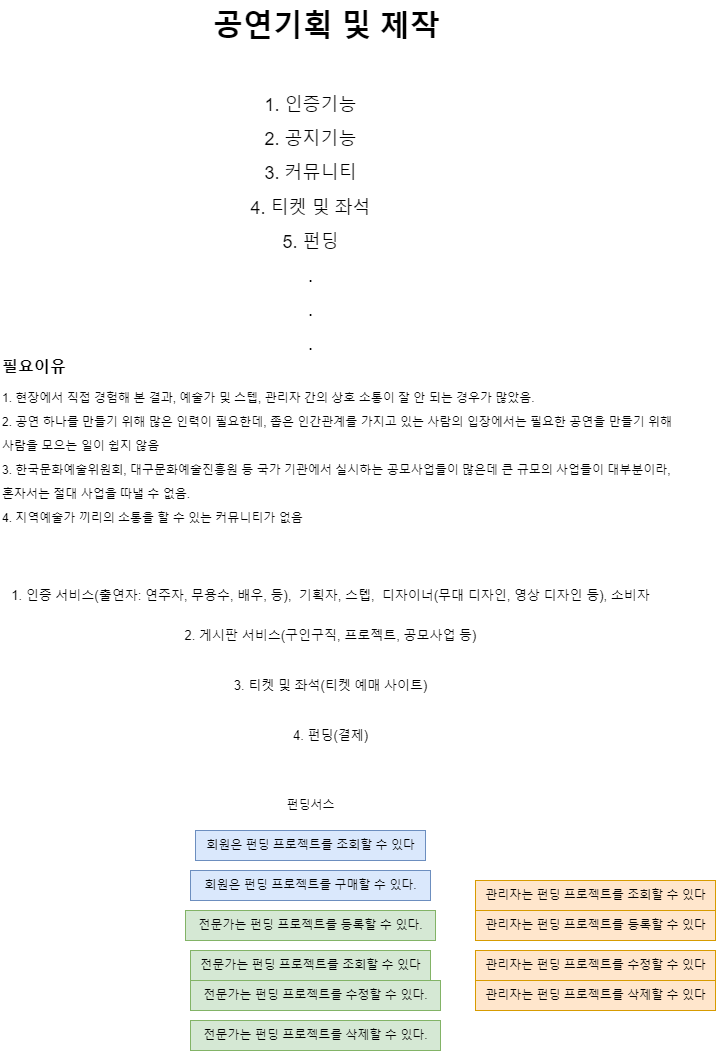

The diagram above was exported from draw.io. Its source (the exported page's mxGraphModel, read from the mxfile embedded in the PNG):
<mxGraphModel dx="1687" dy="993" grid="1" gridSize="10" guides="1" tooltips="1" connect="1" arrows="1" fold="1" page="1" pageScale="1" pageWidth="827" pageHeight="1169" math="0" shadow="0">
  <root>
    <mxCell id="0" />
    <mxCell id="1" parent="0" />
    <mxCell id="tNcxHFG9Ox-0pfrLTsOA-2" value="&lt;font&gt;공연기획 및 제작&amp;nbsp;&lt;/font&gt;" style="text;html=1;align=center;verticalAlign=middle;resizable=0;points=[];autosize=1;strokeColor=none;fillColor=none;fontStyle=1;fontSize=30;" vertex="1" parent="1">
      <mxGeometry x="260" y="30" width="260" height="50" as="geometry" />
    </mxCell>
    <mxCell id="tNcxHFG9Ox-0pfrLTsOA-3" value="&lt;font style=&quot;line-height: 190%;&quot;&gt;1. 인증기능&lt;/font&gt;&lt;div style=&quot;line-height: 190%;&quot;&gt;&lt;font&gt;2. 공지기능&lt;/font&gt;&lt;/div&gt;&lt;div style=&quot;line-height: 190%;&quot;&gt;&lt;font&gt;3. 커뮤니티&lt;/font&gt;&lt;/div&gt;&lt;div style=&quot;line-height: 190%;&quot;&gt;&lt;font&gt;4. 티켓 및 좌석&lt;/font&gt;&lt;/div&gt;&lt;div style=&quot;line-height: 190%;&quot;&gt;&lt;font&gt;5. 펀딩&lt;/font&gt;&lt;/div&gt;&lt;div style=&quot;line-height: 190%;&quot;&gt;&lt;font&gt;.&lt;/font&gt;&lt;/div&gt;&lt;div style=&quot;line-height: 190%;&quot;&gt;&lt;font&gt;.&lt;/font&gt;&lt;/div&gt;&lt;div style=&quot;line-height: 190%;&quot;&gt;&lt;font&gt;.&lt;/font&gt;&lt;/div&gt;&lt;div&gt;&lt;font&gt;&lt;br&gt;&lt;/font&gt;&lt;/div&gt;" style="text;html=1;align=center;verticalAlign=middle;resizable=0;points=[];autosize=1;strokeColor=none;fillColor=none;fontSize=18;" vertex="1" parent="1">
      <mxGeometry x="300" y="110" width="140" height="310" as="geometry" />
    </mxCell>
    <mxCell id="tNcxHFG9Ox-0pfrLTsOA-4" value="&lt;h1 style=&quot;margin-top: 0px; line-height: 100%;&quot;&gt;&lt;font style=&quot;font-size: 16px; line-height: 100%;&quot;&gt;필요이유&lt;/font&gt;&lt;/h1&gt;&lt;p style=&quot;line-height: 100%;&quot;&gt;1. 현장에서 직접 경험해 본 결과, 예술가 및 스텝, 관리자 간의 상호 소통이 잘 안 되는 경우가 많았음.&lt;/p&gt;&lt;p style=&quot;line-height: 100%;&quot;&gt;2. 공연 하나를 만들기 위해 많은 인력이 필요한데, 좁은 인간관계를 가지고 있는 사람의 입장에서는 필요한 공연을 만들기 위해&amp;nbsp;&lt;/p&gt;&lt;p style=&quot;line-height: 100%;&quot;&gt;사람을 모으는 일이 쉽지 않음&lt;br&gt;&lt;/p&gt;&lt;p style=&quot;line-height: 100%;&quot;&gt;3. 한국문화예술위원회, 대구문화예술진흥원 등 국가 기관에서 실시하는 공모사업들이 많은데 큰 규모의 사업들이 대부분이라,&amp;nbsp;&lt;/p&gt;&lt;p style=&quot;line-height: 100%;&quot;&gt;혼자서는 절대 사업을 따낼 수 없음.&lt;/p&gt;&lt;p style=&quot;line-height: 100%;&quot;&gt;4. 지역예술가 끼리의 소통을 할 수 있는 커뮤니티가 없음&lt;/p&gt;" style="text;html=1;whiteSpace=wrap;overflow=hidden;rounded=0;" vertex="1" parent="1">
      <mxGeometry x="60" y="375" width="680" height="210" as="geometry" />
    </mxCell>
    <mxCell id="tNcxHFG9Ox-0pfrLTsOA-6" value="1. 인증 서비스(출연자: 연주자, 무용수, 배우, 등),&amp;nbsp; 기획자, 스텝,&amp;nbsp; 디자이너(무대 디자인, 영상 디자인 등), 소비자" style="text;html=1;align=center;verticalAlign=middle;resizable=0;points=[];autosize=1;strokeColor=none;fillColor=none;fontSize=13;" vertex="1" parent="1">
      <mxGeometry x="60" y="610" width="660" height="30" as="geometry" />
    </mxCell>
    <mxCell id="tNcxHFG9Ox-0pfrLTsOA-7" value="2. 게시판 서비스(구인구직, 프로젝트, 공모사업 등)" style="text;html=1;align=center;verticalAlign=middle;resizable=0;points=[];autosize=1;strokeColor=none;fillColor=none;fontSize=13;" vertex="1" parent="1">
      <mxGeometry x="230" y="650" width="320" height="30" as="geometry" />
    </mxCell>
    <mxCell id="tNcxHFG9Ox-0pfrLTsOA-8" value="3. 티켓 및 좌석(티켓 예매 사이트)" style="text;html=1;align=center;verticalAlign=middle;resizable=0;points=[];autosize=1;strokeColor=none;fillColor=none;fontSize=13;" vertex="1" parent="1">
      <mxGeometry x="280" y="700" width="220" height="30" as="geometry" />
    </mxCell>
    <mxCell id="tNcxHFG9Ox-0pfrLTsOA-9" value="4. 펀딩(결제)" style="text;html=1;align=center;verticalAlign=middle;resizable=0;points=[];autosize=1;strokeColor=none;fillColor=none;fontSize=13;" vertex="1" parent="1">
      <mxGeometry x="340" y="750" width="100" height="30" as="geometry" />
    </mxCell>
    <mxCell id="tNcxHFG9Ox-0pfrLTsOA-10" value="회원은 펀딩 프로젝트를 조회할 수 있다" style="text;html=1;align=center;verticalAlign=middle;resizable=0;points=[];autosize=1;strokeColor=#6c8ebf;fillColor=#dae8fc;" vertex="1" parent="1">
      <mxGeometry x="255" y="860" width="230" height="30" as="geometry" />
    </mxCell>
    <mxCell id="tNcxHFG9Ox-0pfrLTsOA-11" value="관리자는 펀딩 프로젝트를 조회할 수 있다" style="text;html=1;align=center;verticalAlign=middle;resizable=0;points=[];autosize=1;strokeColor=#d79b00;fillColor=#ffe6cc;" vertex="1" parent="1">
      <mxGeometry x="535" y="910" width="240" height="30" as="geometry" />
    </mxCell>
    <mxCell id="tNcxHFG9Ox-0pfrLTsOA-12" value="전문가는 펀딩 프로젝트를 조회할 수 있다" style="text;html=1;align=center;verticalAlign=middle;resizable=0;points=[];autosize=1;strokeColor=#82b366;fillColor=#d5e8d4;" vertex="1" parent="1">
      <mxGeometry x="250" y="980" width="240" height="30" as="geometry" />
    </mxCell>
    <mxCell id="tNcxHFG9Ox-0pfrLTsOA-13" value="펀딩서스" style="text;html=1;align=center;verticalAlign=middle;resizable=0;points=[];autosize=1;strokeColor=none;fillColor=none;" vertex="1" parent="1">
      <mxGeometry x="335" y="820" width="70" height="30" as="geometry" />
    </mxCell>
    <mxCell id="tNcxHFG9Ox-0pfrLTsOA-14" value="회원은 펀딩 프로젝트를 구매할 수 있다." style="text;html=1;align=center;verticalAlign=middle;resizable=0;points=[];autosize=1;strokeColor=#6c8ebf;fillColor=#dae8fc;" vertex="1" parent="1">
      <mxGeometry x="250" y="900" width="240" height="30" as="geometry" />
    </mxCell>
    <mxCell id="tNcxHFG9Ox-0pfrLTsOA-16" value="전문가는 펀딩 프로젝트를 수정할 수 있다." style="text;html=1;align=center;verticalAlign=middle;resizable=0;points=[];autosize=1;strokeColor=#82b366;fillColor=#d5e8d4;" vertex="1" parent="1">
      <mxGeometry x="250" y="1010" width="250" height="30" as="geometry" />
    </mxCell>
    <mxCell id="tNcxHFG9Ox-0pfrLTsOA-17" value="전문가는 펀딩 프로젝트를 삭제할 수 있다." style="text;html=1;align=center;verticalAlign=middle;resizable=0;points=[];autosize=1;strokeColor=#82b366;fillColor=#d5e8d4;" vertex="1" parent="1">
      <mxGeometry x="250" y="1050" width="250" height="30" as="geometry" />
    </mxCell>
    <mxCell id="tNcxHFG9Ox-0pfrLTsOA-19" value="전문가는 펀딩 프로젝트를 등록할 수 있다." style="text;html=1;align=center;verticalAlign=middle;resizable=0;points=[];autosize=1;strokeColor=#82b366;fillColor=#d5e8d4;" vertex="1" parent="1">
      <mxGeometry x="245" y="940" width="250" height="30" as="geometry" />
    </mxCell>
    <mxCell id="tNcxHFG9Ox-0pfrLTsOA-20" value="관리자는 펀딩 프로젝트를 등록할 수 있다" style="text;html=1;align=center;verticalAlign=middle;resizable=0;points=[];autosize=1;strokeColor=#d79b00;fillColor=#ffe6cc;" vertex="1" parent="1">
      <mxGeometry x="535" y="940" width="240" height="30" as="geometry" />
    </mxCell>
    <mxCell id="tNcxHFG9Ox-0pfrLTsOA-21" value="관리자는 펀딩 프로젝트를 수정할 수 있다" style="text;html=1;align=center;verticalAlign=middle;resizable=0;points=[];autosize=1;strokeColor=#d79b00;fillColor=#ffe6cc;" vertex="1" parent="1">
      <mxGeometry x="535" y="980" width="240" height="30" as="geometry" />
    </mxCell>
    <mxCell id="tNcxHFG9Ox-0pfrLTsOA-22" value="관리자는 펀딩 프로젝트를 삭제할 수 있다" style="text;html=1;align=center;verticalAlign=middle;resizable=0;points=[];autosize=1;strokeColor=#d79b00;fillColor=#ffe6cc;" vertex="1" parent="1">
      <mxGeometry x="535" y="1010" width="240" height="30" as="geometry" />
    </mxCell>
  </root>
</mxGraphModel>